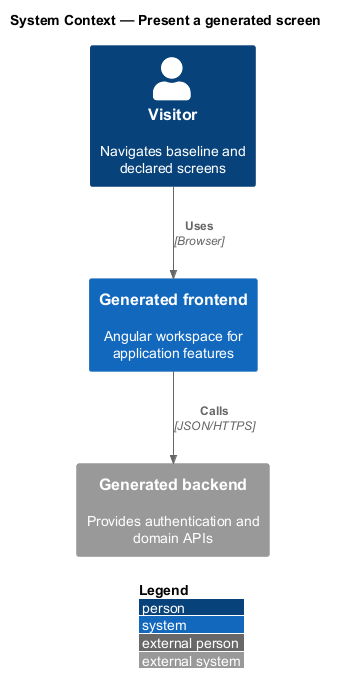

The diagram above was rendered by PlantUML. Its source (embedded in the PNG):
@startuml
!include <C4/C4_Context>
LAYOUT_WITH_LEGEND()
title System Context — Present a generated screen

Person(visitor, "Visitor", "Navigates baseline and declared screens")
System(frontend, "Generated frontend", "Angular workspace for application features")
System_Ext(api, "Generated backend", "Provides authentication and domain APIs")

Rel(visitor, frontend, "Uses", "Browser")
Rel(frontend, api, "Calls", "JSON/HTTPS")
@enduml